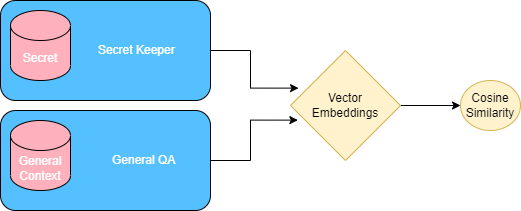

The diagram above was exported from draw.io. Its source (the exported page's mxGraphModel, read from the mxfile embedded in the PNG):
<mxGraphModel dx="782" dy="507" grid="1" gridSize="10" guides="1" tooltips="1" connect="1" arrows="1" fold="1" page="1" pageScale="1" pageWidth="850" pageHeight="1100" math="0" shadow="0">
  <root>
    <mxCell id="0" />
    <mxCell id="1" parent="0" />
    <mxCell id="L26sfCk-5ulDe3RGs2Dy-11" style="edgeStyle=orthogonalEdgeStyle;rounded=0;orthogonalLoop=1;jettySize=auto;html=1;exitX=1;exitY=0.5;exitDx=0;exitDy=0;entryX=0.067;entryY=0.633;entryDx=0;entryDy=0;entryPerimeter=0;" edge="1" parent="1" source="L26sfCk-5ulDe3RGs2Dy-4" target="L26sfCk-5ulDe3RGs2Dy-7">
      <mxGeometry relative="1" as="geometry" />
    </mxCell>
    <mxCell id="L26sfCk-5ulDe3RGs2Dy-4" value="&lt;font color=&quot;#ffffff&quot;&gt;General QA&amp;nbsp; &amp;nbsp; &amp;nbsp; &amp;nbsp; &amp;nbsp;&amp;nbsp;&lt;/font&gt;" style="rounded=1;whiteSpace=wrap;html=1;align=right;fillColor=#54C0FF;" vertex="1" parent="1">
      <mxGeometry x="170" y="230" width="210" height="100" as="geometry" />
    </mxCell>
    <mxCell id="L26sfCk-5ulDe3RGs2Dy-10" style="edgeStyle=orthogonalEdgeStyle;rounded=0;orthogonalLoop=1;jettySize=auto;html=1;exitX=1;exitY=0.5;exitDx=0;exitDy=0;entryX=0.073;entryY=0.342;entryDx=0;entryDy=0;entryPerimeter=0;" edge="1" parent="1" source="L26sfCk-5ulDe3RGs2Dy-3" target="L26sfCk-5ulDe3RGs2Dy-7">
      <mxGeometry relative="1" as="geometry" />
    </mxCell>
    <mxCell id="L26sfCk-5ulDe3RGs2Dy-3" value="&lt;font color=&quot;#ffffff&quot;&gt;Secret Keeper&amp;nbsp; &amp;nbsp; &amp;nbsp; &amp;nbsp; &amp;nbsp;&amp;nbsp;&lt;/font&gt;" style="rounded=1;whiteSpace=wrap;html=1;align=right;fillColor=#54C0FF;" vertex="1" parent="1">
      <mxGeometry x="170" y="120" width="210" height="100" as="geometry" />
    </mxCell>
    <mxCell id="L26sfCk-5ulDe3RGs2Dy-1" value="&lt;font color=&quot;#ffffff&quot;&gt;Secret&lt;/font&gt;" style="shape=cylinder3;whiteSpace=wrap;html=1;boundedLbl=1;backgroundOutline=1;size=15;fillColor=#FFB0BD;" vertex="1" parent="1">
      <mxGeometry x="180" y="130" width="60" height="70" as="geometry" />
    </mxCell>
    <mxCell id="L26sfCk-5ulDe3RGs2Dy-2" value="&lt;font color=&quot;#ffffff&quot;&gt;General Context&lt;/font&gt;" style="shape=cylinder3;whiteSpace=wrap;html=1;boundedLbl=1;backgroundOutline=1;size=15;fillColor=#FFB0BD;" vertex="1" parent="1">
      <mxGeometry x="180" y="240" width="60" height="70" as="geometry" />
    </mxCell>
    <mxCell id="L26sfCk-5ulDe3RGs2Dy-14" style="edgeStyle=orthogonalEdgeStyle;rounded=0;orthogonalLoop=1;jettySize=auto;html=1;exitX=1;exitY=0.5;exitDx=0;exitDy=0;" edge="1" parent="1" source="L26sfCk-5ulDe3RGs2Dy-7" target="L26sfCk-5ulDe3RGs2Dy-13">
      <mxGeometry relative="1" as="geometry" />
    </mxCell>
    <mxCell id="L26sfCk-5ulDe3RGs2Dy-7" value="Vector &lt;br&gt;Embeddings" style="rhombus;whiteSpace=wrap;html=1;fillColor=#fff2cc;strokeColor=#d6b656;" vertex="1" parent="1">
      <mxGeometry x="460" y="170" width="110" height="110" as="geometry" />
    </mxCell>
    <mxCell id="L26sfCk-5ulDe3RGs2Dy-13" value="Cosine &lt;br&gt;Similarity" style="ellipse;whiteSpace=wrap;html=1;fillColor=#fff2cc;strokeColor=#d6b656;" vertex="1" parent="1">
      <mxGeometry x="630" y="200" width="60" height="50" as="geometry" />
    </mxCell>
  </root>
</mxGraphModel>